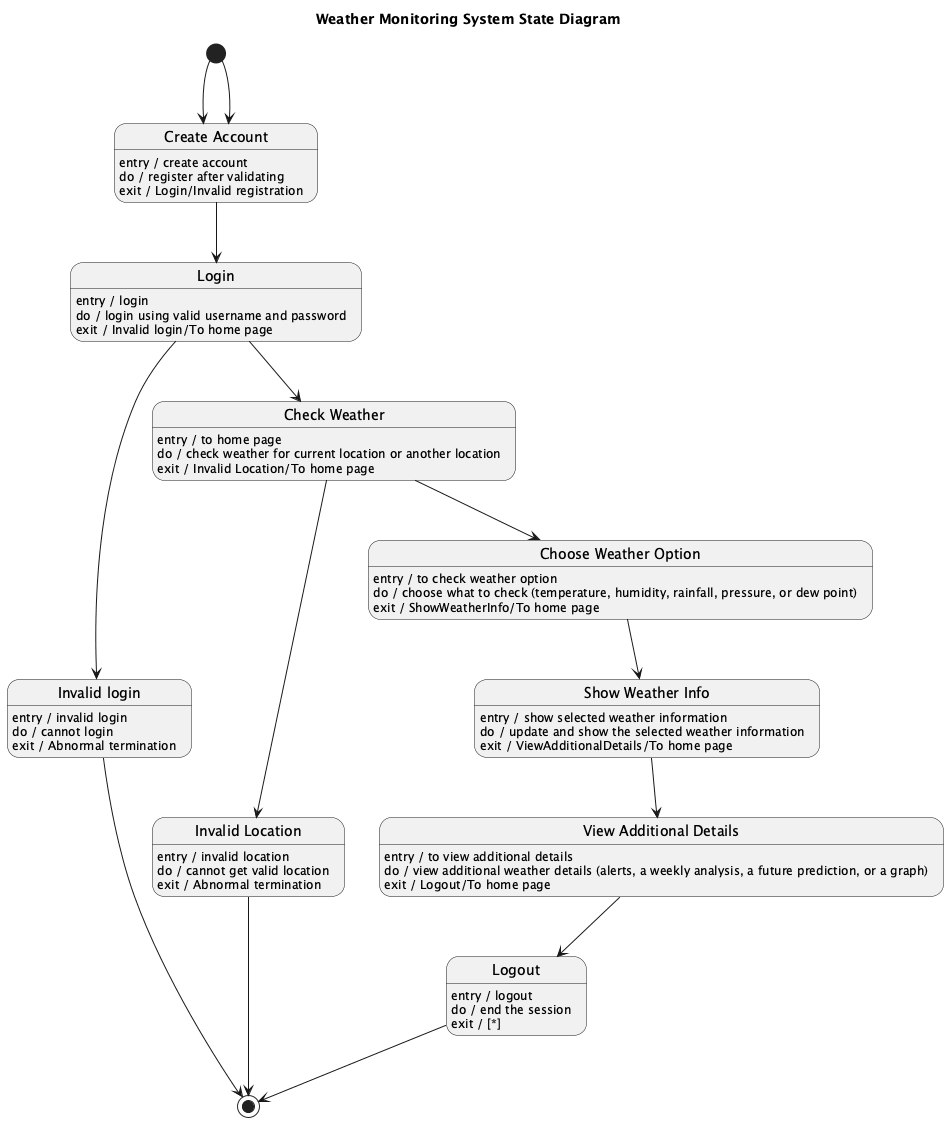

The diagram above was rendered by PlantUML. Its source (embedded in the PNG):
@startuml
title Weather Monitoring System State Diagram

[*] --> CreateAccount

state "Create Account" as CreateAccount
CreateAccount : entry / create account
CreateAccount : do / register after validating
CreateAccount : exit / Login/Invalid registration

state "Login" as Login
Login : entry / login
Login : do / login using valid username and password
Login : exit / Invalid login/To home page

state "Invalid login" as InvalidLogin
InvalidLogin : entry / invalid login
InvalidLogin : do / cannot login
InvalidLogin : exit / Abnormal termination

state "Check Weather" as CheckWeather
CheckWeather : entry / to home page
CheckWeather : do / check weather for current location or another location
CheckWeather : exit / Invalid Location/To home page

state "Invalid Location" as InvalidLocation
InvalidLocation : entry / invalid location
InvalidLocation : do / cannot get valid location
InvalidLocation : exit / Abnormal termination

state "Choose Weather Option" as ChooseOption
ChooseOption : entry / to check weather option
ChooseOption : do / choose what to check (temperature, humidity, rainfall, pressure, or dew point)
ChooseOption : exit / ShowWeatherInfo/To home page

state "Show Weather Info" as ShowWeatherInfo
ShowWeatherInfo : entry / show selected weather information
ShowWeatherInfo : do / update and show the selected weather information
ShowWeatherInfo : exit / ViewAdditionalDetails/To home page

state "View Additional Details" as ViewAdditionalDetails
ViewAdditionalDetails : entry / to view additional details
ViewAdditionalDetails : do / view additional weather details (alerts, a weekly analysis, a future prediction, or a graph)
ViewAdditionalDetails : exit / Logout/To home page

state "Logout" as Logout
Logout : entry / logout
Logout : do / end the session
Logout : exit / [*]

[*] --> CreateAccount

CreateAccount --> Login
Login --> InvalidLogin
InvalidLogin --> [*]
Login --> CheckWeather
CheckWeather --> InvalidLocation
InvalidLocation --> [*]
CheckWeather --> ChooseOption
ChooseOption --> ShowWeatherInfo
ShowWeatherInfo --> ViewAdditionalDetails
ViewAdditionalDetails --> Logout
Logout --> [*]

@enduml